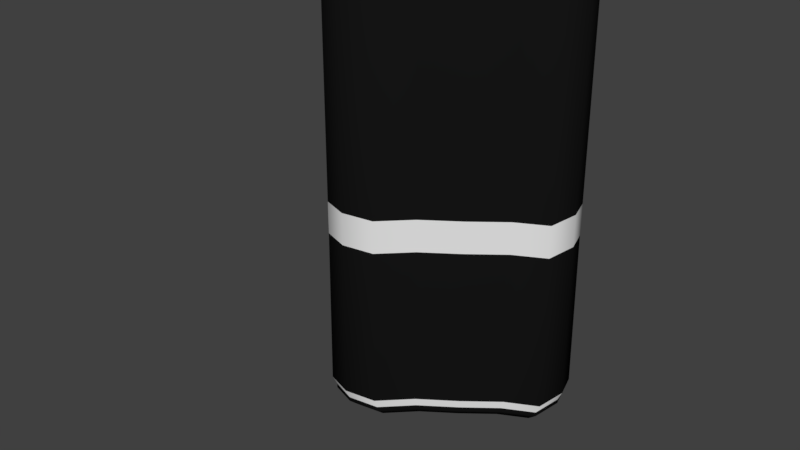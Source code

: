 # Source: punchingbag.blend  (saved by Blender 2.79.0; exported with 4.5.12 LTS)
import bpy
from mathutils import Matrix  # noqa: F401  (used for matrix-valued properties, if any)

bpy.ops.wm.read_factory_settings(use_empty=True)
scene = bpy.context.scene
scene.name = 'Scene'

# ---- collections
col_collection_1 = bpy.data.collections.new('Collection 1'); scene.collection.children.link(col_collection_1)

# ---- materials (node trees are filled in below, after node groups)
mat_material_001 = bpy.data.materials.new('Material.001')
mat_material_001.alpha_threshold = 0.0
mat_material_001.use_transparent_shadow = False
mat_material_001.diffuse_color = (0.008076, 0.008076, 0.008076, 1.0)
mat_material_001.roughness = 0.5
mat_material_002 = bpy.data.materials.new('Material.002')
mat_material_002.alpha_threshold = 0.0
mat_material_002.use_transparent_shadow = False
mat_material_002.roughness = 0.5

# ---- material node trees

# ---- world
world_world = bpy.data.worlds.new('World'); scene.world = world_world
world_world.color = (0.05088, 0.05088, 0.05088)
world_world.use_sun_shadow = False
world_world.sun_shadow_jitter_overblur = 0.0
world_world.cycles.sampling_method = 'MANUAL'

# ---- meshes
me_cylinder = bpy.data.meshes.new('Cylinder')
me_cylinder.from_pydata([(0.8286, 0.5606, 1.806), (0.8286, 0.5606, 3.629), (0.8932, 0.3555, 1.806), (0.8932, 0.3555, 3.629), (0.8533, 0.08004, 1.806), (0.8533, 0.08004, 3.629), (0.5909, -0.05753, 1.806), (0.5909, -0.05753, 3.629), (0.3126, -0.2758, 1.806), (0.3126, -0.2758, 3.629), (0.01289, -0.4859, 1.806), (0.01289, -0.4859, 3.629), (-0.2247, -0.7188, 1.806), (-0.2247, -0.7188, 3.629), (-0.4983, -0.7627, 1.806), (-0.4983, -0.7627, 3.629), (-0.7192, -0.6832, 1.806), (-0.7192, -0.6832, 3.629), (-0.8407, -0.5147, 1.806), (-0.8407, -0.5147, 3.629), (-0.8462, -0.28, 1.806), (-0.8462, -0.28, 3.629), (-0.7352, -0.01073, 1.806), (-0.7352, -0.01073, 3.629), (-0.5224, 0.2567, 1.806), (-0.5224, 0.2567, 3.629), (-0.2368, 0.4863, 1.806), (-0.2368, 0.4863, 3.629), (0.0832, 0.6469, 1.806), (0.0832, 0.6469, 3.629), (0.3943, 0.7168, 1.806), (0.3943, 0.7168, 3.629), (0.6545, 0.6867, 1.806), (0.6545, 0.6867, 3.629), (0.8235, 0.3277, 3.749), (0.764, 0.5168, 3.749), (0.7867, 0.07379, 3.749), (0.5448, -0.05304, 3.749), (0.2882, -0.2543, 3.749), (0.01188, -0.4479, 3.749), (-0.2072, -0.6627, 3.749), (-0.4594, -0.7032, 3.749), (-0.6631, -0.6299, 3.749), (-0.7751, -0.4746, 3.749), (-0.7802, -0.2582, 3.749), (-0.6778, -0.009891, 3.749), (-0.4816, 0.2367, 3.749), (-0.2183, 0.4483, 3.749), (0.0767, 0.5964, 3.749), (0.3635, 0.6608, 3.749), (0.6034, 0.6331, 3.749), (0.8619, 0.343, 3.786), (0.7996, 0.5409, 3.786), (0.8233, 0.07723, 3.786), (0.5702, -0.05551, 3.786), (0.3016, -0.2661, 3.786), (0.01244, -0.4688, 3.786), (-0.2169, -0.6936, 3.786), (-0.4808, -0.7359, 3.786), (-0.694, -0.6592, 3.786), (-0.8112, -0.4967, 3.786), (-0.8165, -0.2702, 3.786), (-0.7093, -0.01035, 3.786), (-0.5041, 0.2477, 3.786), (-0.2285, 0.4692, 3.786), (0.08028, 0.6241, 3.786), (0.3805, 0.6916, 3.786), (0.6315, 0.6626, 3.786), (0.8155, 0.3245, 3.921), (0.7566, 0.5118, 3.921), (0.7791, 0.07308, 3.921), (0.5395, -0.05253, 3.921), (0.2854, -0.2518, 3.921), (0.01177, -0.4436, 3.921), (-0.2052, -0.6563, 3.921), (-0.4549, -0.6964, 3.921), (-0.6567, -0.6238, 3.921), (-0.7676, -0.47, 3.921), (-0.7726, -0.2557, 3.921), (-0.6712, -0.009795, 3.921), (-0.477, 0.2344, 3.921), (-0.2162, 0.444, 3.921), (0.07596, 0.5906, 3.921), (0.36, 0.6545, 3.921), (0.5976, 0.627, 3.921), (0.7502, 0.2986, 3.976), (0.696, 0.4708, 3.976), (0.7167, 0.06723, 3.976), (0.4963, -0.04832, 3.976), (0.2625, -0.2316, 3.976), (0.01083, -0.4081, 3.976), (-0.1888, -0.6037, 3.976), (-0.4185, -0.6406, 3.976), (-0.6041, -0.5738, 3.976), (-0.7061, -0.4323, 3.976), (-0.7107, -0.2352, 3.976), (-0.6174, -0.009011, 3.976), (-0.4388, 0.2156, 3.976), (-0.1989, 0.4084, 3.976), (0.06988, 0.5433, 3.976), (0.3312, 0.602, 3.976), (0.5497, 0.5767, 3.976), (0.5725, 0.2278, 4.003), (0.531, 0.3592, 4.003), (0.5468, 0.0513, 4.003), (0.3787, -0.03687, 4.003), (0.2003, -0.1768, 4.003), (0.00826, -0.3114, 4.003), (-0.144, -0.4607, 4.003), (-0.3193, -0.4888, 4.003), (-0.4609, -0.4379, 4.003), (-0.5388, -0.3299, 4.003), (-0.5423, -0.1794, 4.003), (-0.4711, -0.006875, 4.003), (-0.3348, 0.1645, 4.003), (-0.1517, 0.3116, 4.003), (0.05332, 0.4145, 4.003), (0.2527, 0.4594, 4.003), (0.4194, 0.4401, 4.003), (0.8286, 0.5606, 1.671), (0.8932, 0.3555, 1.671), (0.8533, 0.08004, 1.671), (0.5909, -0.05753, 1.671), (0.3126, -0.2758, 1.671), (0.01289, -0.4859, 1.671), (-0.2247, -0.7188, 1.671), (-0.4983, -0.7627, 1.671), (-0.7192, -0.6832, 1.671), (-0.8407, -0.5147, 1.671), (-0.8462, -0.28, 1.671), (-0.7352, -0.01073, 1.671), (-0.5224, 0.2567, 1.671), (-0.2368, 0.4863, 1.671), (0.0832, 0.6469, 1.671), (0.3943, 0.7168, 1.671), (0.6545, 0.6867, 1.671), (0.828, 0.5601, 1.527), (0.8926, 0.3552, 1.527), (0.8526, 0.07998, 1.527), (0.5905, -0.05749, 1.527), (0.3123, -0.2756, 1.527), (0.01288, -0.4855, 1.527), (-0.2246, -0.7183, 1.527), (-0.4979, -0.7621, 1.527), (-0.7187, -0.6827, 1.527), (-0.84, -0.5144, 1.527), (-0.8456, -0.2798, 1.527), (-0.7346, -0.01072, 1.527), (-0.522, 0.2565, 1.527), (-0.2366, 0.4859, 1.527), (0.08313, 0.6464, 1.527), (0.394, 0.7163, 1.527), (0.654, 0.6862, 1.527), (0.8339, 0.5642, 0.1558), (0.899, 0.3577, 0.1558), (0.8588, 0.08055, 0.1558), (0.5947, -0.0579, 0.1558), (0.3145, -0.2776, 0.1558), (0.01297, -0.489, 0.1558), (-0.2262, -0.7234, 0.1558), (-0.5015, -0.7676, 0.1558), (-0.7238, -0.6876, 0.1558), (-0.8461, -0.518, 0.1558), (-0.8517, -0.2818, 0.1558), (-0.7399, -0.0108, 0.1558), (-0.5258, 0.2584, 0.1558), (-0.2383, 0.4894, 0.1558), (0.08373, 0.651, 0.1558), (0.3968, 0.7214, 0.1558), (0.6587, 0.6911, 0.1558), (0.8038, 0.5438, 0.08181), (0.8665, 0.3448, 0.08181), (0.8277, 0.07764, 0.08181), (0.5732, -0.05581, 0.08181), (0.3032, -0.2675, 0.08181), (0.0125, -0.4713, 0.08181), (-0.218, -0.6973, 0.08181), (-0.4834, -0.7398, 0.08181), (-0.6977, -0.6627, 0.08181), (-0.8155, -0.4993, 0.08181), (-0.8209, -0.2716, 0.08181), (-0.7131, -0.01041, 0.08181), (-0.5068, 0.249, 0.08181), (-0.2297, 0.4717, 0.08181), (0.0807, 0.6275, 0.08181), (0.3825, 0.6953, 0.08181), (0.6349, 0.6661, 0.08181), (0.8038, 0.5438, 0.04551), (0.8665, 0.3448, 0.04551), (0.8277, 0.07764, 0.04551), (0.5732, -0.05581, 0.04551), (0.3032, -0.2675, 0.04551), (0.0125, -0.4713, 0.04551), (-0.218, -0.6973, 0.04551), (-0.4834, -0.7398, 0.04551), (-0.6977, -0.6627, 0.04551), (-0.8155, -0.4993, 0.04551), (-0.8209, -0.2716, 0.04551), (-0.7131, -0.01041, 0.04551), (-0.5068, 0.249, 0.04551), (-0.2297, 0.4717, 0.04551), (0.0807, 0.6275, 0.04551), (0.3825, 0.6953, 0.04551), (0.6349, 0.6661, 0.04551), (0.7442, 0.5034, 0.0), (0.8022, 0.3192, 0.0), (0.7663, 0.07188, 0.0), (0.5307, -0.05167, 0.0), (0.2807, -0.2477, 0.0), (0.01158, -0.4364, 0.0), (-0.2018, -0.6455, 0.0), (-0.4475, -0.685, 0.0), (-0.6459, -0.6136, 0.0), (-0.755, -0.4623, 0.0), (-0.76, -0.2515, 0.0), (-0.6602, -0.009635, 0.0), (-0.4692, 0.2306, 0.0), (-0.2126, 0.4367, 0.0), (0.07472, 0.5809, 0.0), (0.3541, 0.6437, 0.0), (0.5878, 0.6167, 0.0)], [], [(0, 1, 3, 2), (2, 3, 5, 4), (4, 5, 7, 6), (6, 7, 9, 8), (8, 9, 11, 10), (10, 11, 13, 12), (12, 13, 15, 14), (14, 15, 17, 16), (16, 17, 19, 18), (18, 19, 21, 20), (20, 21, 23, 22), (22, 23, 25, 24), (24, 25, 27, 26), (26, 27, 29, 28), (28, 29, 31, 30), (11, 9, 38, 39), (30, 31, 33, 32), (32, 33, 1, 0), (4, 6, 122, 121), (34, 35, 52, 51), (21, 19, 43, 44), (31, 29, 48, 49), (7, 5, 36, 37), (17, 15, 41, 42), (3, 1, 35, 34), (27, 25, 46, 47), (13, 11, 39, 40), (23, 21, 44, 45), (33, 31, 49, 50), (9, 7, 37, 38), (19, 17, 42, 43), (29, 27, 47, 48), (5, 3, 34, 36), (15, 13, 40, 41), (25, 23, 45, 46), (1, 33, 50, 35), (55, 54, 71, 72), (50, 49, 66, 67), (43, 42, 59, 60), (36, 34, 51, 53), (35, 50, 67, 52), (44, 43, 60, 61), (37, 36, 53, 54), (45, 44, 61, 62), (38, 37, 54, 55), (46, 45, 62, 63), (39, 38, 55, 56), (47, 46, 63, 64), (40, 39, 56, 57), (48, 47, 64, 65), (41, 40, 57, 58), (49, 48, 65, 66), (42, 41, 58, 59), (75, 74, 91, 92), (63, 62, 79, 80), (56, 55, 72, 73), (64, 63, 80, 81), (57, 56, 73, 74), (65, 64, 81, 82), (58, 57, 74, 75), (66, 65, 82, 83), (59, 58, 75, 76), (51, 52, 69, 68), (67, 66, 83, 84), (60, 59, 76, 77), (53, 51, 68, 70), (52, 67, 84, 69), (61, 60, 77, 78), (54, 53, 70, 71), (62, 61, 78, 79), (95, 94, 111, 112), (83, 82, 99, 100), (76, 75, 92, 93), (68, 69, 86, 85), (84, 83, 100, 101), (77, 76, 93, 94), (70, 68, 85, 87), (69, 84, 101, 86), (78, 77, 94, 95), (71, 70, 87, 88), (79, 78, 95, 96), (72, 71, 88, 89), (80, 79, 96, 97), (73, 72, 89, 90), (81, 80, 97, 98), (74, 73, 90, 91), (82, 81, 98, 99), (102, 103, 118, 117, 116, 115, 114, 113, 112, 111, 110, 109, 108, 107, 106, 105, 104), (88, 87, 104, 105), (96, 95, 112, 113), (89, 88, 105, 106), (97, 96, 113, 114), (90, 89, 106, 107), (98, 97, 114, 115), (91, 90, 107, 108), (99, 98, 115, 116), (92, 91, 108, 109), (100, 99, 116, 117), (93, 92, 109, 110), (85, 86, 103, 102), (101, 100, 117, 118), (94, 93, 110, 111), (87, 85, 102, 104), (86, 101, 118, 103), (119, 120, 137, 136), (14, 16, 127, 126), (0, 2, 120, 119), (24, 26, 132, 131), (10, 12, 125, 124), (20, 22, 130, 129), (30, 32, 135, 134), (6, 8, 123, 122), (16, 18, 128, 127), (26, 28, 133, 132), (2, 4, 121, 120), (12, 14, 126, 125), (22, 24, 131, 130), (32, 0, 119, 135), (8, 10, 124, 123), (18, 20, 129, 128), (28, 30, 134, 133), (139, 140, 157, 156), (134, 135, 152, 151), (127, 128, 145, 144), (120, 121, 138, 137), (135, 119, 136, 152), (128, 129, 146, 145), (121, 122, 139, 138), (129, 130, 147, 146), (122, 123, 140, 139), (130, 131, 148, 147), (123, 124, 141, 140), (131, 132, 149, 148), (124, 125, 142, 141), (132, 133, 150, 149), (125, 126, 143, 142), (133, 134, 151, 150), (126, 127, 144, 143), (159, 160, 177, 176), (147, 148, 165, 164), (140, 141, 158, 157), (148, 149, 166, 165), (141, 142, 159, 158), (149, 150, 167, 166), (142, 143, 160, 159), (150, 151, 168, 167), (143, 144, 161, 160), (136, 137, 154, 153), (151, 152, 169, 168), (144, 145, 162, 161), (137, 138, 155, 154), (152, 136, 153, 169), (145, 146, 163, 162), (138, 139, 156, 155), (146, 147, 164, 163), (179, 180, 197, 196), (167, 168, 185, 184), (160, 161, 178, 177), (153, 154, 171, 170), (168, 169, 186, 185), (161, 162, 179, 178), (154, 155, 172, 171), (169, 153, 170, 186), (162, 163, 180, 179), (155, 156, 173, 172), (163, 164, 181, 180), (156, 157, 174, 173), (164, 165, 182, 181), (157, 158, 175, 174), (165, 166, 183, 182), (158, 159, 176, 175), (166, 167, 184, 183), (199, 200, 217, 216), (172, 173, 190, 189), (180, 181, 198, 197), (173, 174, 191, 190), (181, 182, 199, 198), (174, 175, 192, 191), (182, 183, 200, 199), (175, 176, 193, 192), (183, 184, 201, 200), (176, 177, 194, 193), (184, 185, 202, 201), (177, 178, 195, 194), (170, 171, 188, 187), (185, 186, 203, 202), (178, 179, 196, 195), (171, 172, 189, 188), (186, 170, 187, 203), (204, 205, 206, 207, 208, 209, 210, 211, 212, 213, 214, 215, 216, 217, 218, 219, 220), (192, 193, 210, 209), (200, 201, 218, 217), (193, 194, 211, 210), (201, 202, 219, 218), (194, 195, 212, 211), (187, 188, 205, 204), (202, 203, 220, 219), (195, 196, 213, 212), (188, 189, 206, 205), (203, 187, 204, 220), (196, 197, 214, 213), (189, 190, 207, 206), (197, 198, 215, 214), (190, 191, 208, 207), (198, 199, 216, 215), (191, 192, 209, 208)])
me_cylinder.polygons.foreach_set('use_smooth', [True] * 206)
me_cylinder.polygons.foreach_set('material_index', [0, 0, 0, 0, 0, 0, 0, 0, 0, 0, 0, 0, 0, 0, 0, 1, 0, 0, 1, 0, 1, 1, 1, 1, 1, 1, 1, 1, 1, 1, 1, 1, 1, 1, 1, 1, 0, 0, 0, 0, 0, 0, 0, 0, 0, 0, 0, 0, 0, 0, 0, 0, 0, 0, 0, 0, 0, 0, 0, 0, 0, 0, 0, 0, 0, 0, 0, 0, 0, 0, 0, 0, 0, 0, 0, 0, 0, 0, 0, 0, 0, 0, 0, 0, 0, 0, 0, 0, 0, 0, 0, 0, 0, 0, 0, 0, 0, 0, 0, 0, 0, 0, 0, 0, 1, 1, 1, 1, 1, 1, 1, 1, 1, 1, 1, 1, 1, 1, 1, 1, 1, 0, 1, 1, 1, 1, 1, 1, 1, 1, 1, 1, 1, 1, 1, 1, 1, 1, 1, 0, 0, 0, 0, 0, 0, 0, 0, 0, 0, 0, 0, 0, 0, 0, 0, 0, 1, 1, 1, 1, 1, 1, 1, 1, 1, 1, 1, 1, 1, 1, 1, 1, 0, 0, 0, 0, 0, 0, 0, 0, 0, 0, 0, 0, 0, 0, 0, 0, 0, 0, 0, 0, 0, 0, 0, 0, 0, 0, 0, 0, 0, 0, 0, 0, 0, 0])
me_cylinder.materials.append(mat_material_001)
me_cylinder.materials.append(mat_material_002)
me_cylinder.use_remesh_preserve_volume = False
me_cylinder.use_remesh_preserve_attributes = False
me_cylinder.use_mirror_vertex_groups = False
me_cylinder.update()
arm_armature = bpy.data.armatures.new('Armature')  # bones are not reproduced

# ---- objects
ob_armature = bpy.data.objects.new('Armature', arm_armature)
ob_punching_bag = bpy.data.objects.new('punching bag', me_cylinder)

# ---- transforms, parenting, visibility, modifiers, constraints
ob_armature.location = (-0.07642, 0.07637, 0.2135)
ob_armature.lineart.crease_threshold = 0.0
ob_punching_bag.parent = ob_armature
ob_punching_bag.matrix_parent_inverse = Matrix(((1.0, 0.0, 0.0, 0.07642), (0.0, 1.0, 0.0, -0.07637), (0.0, 0.0, 1.0, -0.2135), (0.0, 0.0, 0.0, 1.0)))
ob_punching_bag.location = (-0.01816, 0.04307, 2.837e-05)
ob_punching_bag.lineart.crease_threshold = 0.0
_vg = ob_punching_bag.vertex_groups.new(name='Bone')
for _i, _w in zip([0, 2, 4, 14, 16, 18, 20, 30, 32, 119, 120, 121, 122, 123, 124, 125, 126, 127, 128, 129, 130, 131, 132, 133, 134, 135, 136, 137, 138, 139, 140, 141, 142, 143, 144, 145, 146, 147, 148, 149, 150, 151, 152, 153, 154, 155, 156, 157, 158, 159, 160, 161, 162, 163, 164, 165, 166, 167, 168, 169, 170, 171, 172, 173, 174, 175, 176, 177, 178, 179, 180, 181, 182, 183, 184, 185, 186, 187, 188, 189, 190, 191, 192, 193, 194, 195, 196, 197, 198, 199, 200, 201, 202, 203, 204, 205, 206, 207, 208, 209, 210, 211, 212, 213, 214, 215, 216, 217, 218, 219, 220], [0.02208, 0.02195, 0.01541, 0.009125, 0.01315, 0.01241, 0.006244, 0.006657, 0.01774, 0.06284, 0.06254, 0.05809, 0.04169, 0.007647, 0.01615, 0.04539, 0.05502, 0.05758, 0.05692, 0.05261, 0.03477, 0.007986, 0.002908, 0.02867, 0.0529, 0.06024, 0.09724, 0.09672, 0.09122, 0.07558, 0.05199, 0.05838, 0.07875, 0.08812, 0.09127, 0.09038, 0.08485, 0.07142, 0.0529, 0.04846, 0.06731, 0.08507, 0.0942, 0.879, 0.8809, 0.8869, 0.9064, 0.9346, 0.9285, 0.9027, 0.8916, 0.8888, 0.8916, 0.8987, 0.9149, 0.937, 0.9426, 0.9187, 0.8951, 0.8826, 0.8933, 0.8984, 0.9007, 0.9188, 0.9395, 0.9388, 0.9153, 0.9056, 0.9035, 0.9091, 0.914, 0.9277, 0.9458, 0.9538, 0.9307, 0.9095, 0.8966, 0.8985, 0.9057, 0.9056, 0.9232, 0.94, 0.9424, 0.9195, 0.9107, 0.909, 0.9164, 0.9197, 0.9323, 0.9484, 0.9581, 0.9347, 0.9145, 0.9016, 0.9096, 0.921, 0.9146, 0.9299, 0.939, 0.9474, 0.927, 0.9204, 0.9201, 0.9325, 0.9303, 0.9398, 0.9514, 0.9643, 0.9411, 0.9246, 0.9117]): _vg.add([_i], _w, 'REPLACE')
_vg = ob_punching_bag.vertex_groups.new(name='Bone.001')
for _i, _w in zip([0, 1, 2, 3, 4, 5, 6, 7, 8, 9, 10, 11, 12, 13, 14, 15, 16, 17, 18, 19, 20, 21, 22, 23, 24, 25, 26, 27, 28, 29, 30, 31, 32, 33, 34, 35, 36, 37, 38, 39, 40, 41, 42, 43, 44, 45, 48, 49, 50, 51, 52, 53, 54, 56, 57, 58, 59, 60, 61, 62, 65, 66, 67, 68, 69, 70, 71, 74, 75, 76, 77, 78, 83, 84, 85, 86, 87, 91, 92, 93, 94, 95, 100, 101, 102, 104, 119, 120, 121, 122, 123, 124, 125, 126, 127, 128, 129, 130, 131, 132, 133, 134, 135, 136, 137, 138, 139, 140, 141, 142, 143, 144, 145, 146, 147, 148, 149, 150, 151, 152, 153, 154, 155, 156, 157, 158, 159, 160, 161, 162, 163, 164, 165, 166, 167, 168, 169, 170, 171, 172, 173, 174, 175, 176, 177, 178, 179, 180, 181, 182, 183, 184, 185, 186, 187, 188, 189, 190, 191, 192, 193, 194, 195, 196, 197, 198, 199, 200, 201, 202, 203, 204, 205, 206, 207, 208, 209, 210, 211, 212, 213, 214, 215, 216, 217, 218, 219, 220], [0.8956, 0.07564, 0.8955, 0.07447, 0.9024, 0.06865, 0.9242, 0.05578, 0.9522, 0.02356, 0.9454, 0.0334, 0.9225, 0.05953, 0.9099, 0.0675, 0.9051, 0.06988, 0.9057, 0.06844, 0.9127, 0.06293, 0.9298, 0.05139, 0.952, 0.02364, 0.9566, 0.01894, 0.9359, 0.0491, 0.9133, 0.06497, 0.9006, 0.07316, 0.05677, 0.05772, 0.05189, 0.03063, 0.001129, 0.007673, 0.03591, 0.05005, 0.05227, 0.05087, 0.04143, 0.02194, 0.01953, 0.0453, 0.05514, 0.05189, 0.05244, 0.04725, 0.02542, 0.002746, 0.02975, 0.04119, 0.04429, 0.04203, 0.03354, 0.0156, 0.01341, 0.03776, 0.05041, 0.0324, 0.03351, 0.02671, 0.006486, 0.009823, 0.02011, 0.02363, 0.02128, 0.0127, 0.01657, 0.0289, 0.02189, 0.02245, 0.01748, 0.001577, 0.01042, 0.01345, 0.01061, 0.002714, 0.007077, 0.01816, 0.001848, 0.0009774, 0.8903, 0.8907, 0.8985, 0.9204, 0.9504, 0.9431, 0.9177, 0.9047, 0.9, 0.901, 0.9085, 0.9266, 0.9502, 0.9548, 0.9324, 0.9084, 0.8952, 0.8744, 0.875, 0.8833, 0.9058, 0.9379, 0.9297, 0.9021, 0.8886, 0.884, 0.8852, 0.8932, 0.9122, 0.9374, 0.9422, 0.9178, 0.8926, 0.8791, 0.1176, 0.1158, 0.1102, 0.09149, 0.06428, 0.07026, 0.0953, 0.1059, 0.1085, 0.1058, 0.09905, 0.08347, 0.06204, 0.05657, 0.0797, 0.1023, 0.1143, 0.1038, 0.09895, 0.09683, 0.07939, 0.0594, 0.06007, 0.08296, 0.09223, 0.09422, 0.08885, 0.08416, 0.07088, 0.05336, 0.04094, 0.06796, 0.08837, 0.1007, 0.09878, 0.09185, 0.09204, 0.07511, 0.05877, 0.05648, 0.07885, 0.08725, 0.08893, 0.08174, 0.07859, 0.06643, 0.05075, 0.03246, 0.06401, 0.08342, 0.09591, 0.08805, 0.07705, 0.08335, 0.06853, 0.05972, 0.05159, 0.07143, 0.07787, 0.07814, 0.06608, 0.06827, 0.05901, 0.04544, 0.02017, 0.05763, 0.07362, 0.08605]): _vg.add([_i], _w, 'REPLACE')
_vg = ob_punching_bag.vertex_groups.new(name='Bone.002')
for _i, _w in zip([0, 1, 2, 3, 4, 5, 6, 7, 8, 9, 10, 11, 12, 13, 14, 15, 16, 17, 18, 19, 20, 21, 22, 23, 24, 25, 26, 27, 28, 29, 30, 31, 32, 33, 34, 35, 36, 37, 38, 39, 40, 41, 42, 43, 44, 45, 46, 47, 48, 49, 50, 51, 52, 53, 54, 55, 56, 57, 58, 59, 60, 61, 62, 63, 64, 65, 66, 67, 68, 69, 70, 71, 72, 73, 74, 75, 76, 77, 78, 79, 80, 81, 82, 83, 84, 85, 86, 87, 88, 89, 90, 91, 92, 93, 94, 95, 96, 97, 98, 99, 100, 101, 102, 103, 104, 105, 106, 107, 108, 109, 110, 111, 112, 113, 114, 115, 116, 117, 118, 119, 120, 121, 122, 125, 126, 127, 128, 129, 130, 133, 134, 135, 136, 137, 138, 152], [0.06839, 0.9217, 0.06854, 0.9229, 0.0649, 0.9291, 0.05215, 0.9426, 0.0198, 0.9625, 0.02866, 0.9574, 0.05328, 0.9389, 0.06057, 0.9305, 0.06336, 0.928, 0.06311, 0.9295, 0.05922, 0.9353, 0.0484, 0.9474, 0.02085, 0.9625, 0.01478, 0.9649, 0.04033, 0.9492, 0.05839, 0.933, 0.06558, 0.9243, 0.9413, 0.9403, 0.9464, 0.9585, 0.9739, 0.9705, 0.9559, 0.9485, 0.9462, 0.9476, 0.953, 0.9631, 0.9749, 0.9769, 0.9644, 0.9509, 0.943, 0.9463, 0.9458, 0.9498, 0.9612, 0.9764, 0.973, 0.9591, 0.9531, 0.9514, 0.9526, 0.9571, 0.9664, 0.9777, 0.9796, 0.9675, 0.9548, 0.9479, 0.9574, 0.9568, 0.9604, 0.9709, 0.9819, 0.9804, 0.9693, 0.9639, 0.9621, 0.9633, 0.9678, 0.9755, 0.9839, 0.9856, 0.976, 0.9657, 0.9593, 0.9629, 0.9626, 0.9652, 0.9748, 0.983, 0.9828, 0.9735, 0.9689, 0.9674, 0.9688, 0.9729, 0.9792, 0.9857, 0.9874, 0.9792, 0.9706, 0.9648, 0.9733, 0.9757, 0.9737, 0.98, 0.9829, 0.9857, 0.9798, 0.9776, 0.9778, 0.9817, 0.9818, 0.9845, 0.9871, 0.9893, 0.9835, 0.9786, 0.9753, 0.04364, 0.04357, 0.03692, 0.01742, 0.01917, 0.03061, 0.03488, 0.03416, 0.0277, 0.01199, 0.006596, 0.02749, 0.03918, 0.00677, 0.006478, 0.0009578, 0.003479]): _vg.add([_i], _w, 'REPLACE')
_m = ob_punching_bag.modifiers.new('Armature', 'ARMATURE')
_m.object = ob_armature

# ---- collection membership
col_collection_1.objects.link(ob_armature)
col_collection_1.objects.link(ob_punching_bag)

# ---- scene / render settings (as saved in the file)
scene.frame_start = 1; scene.frame_end = 250; scene.frame_set(5)
scene.render.engine = 'BLENDER_EEVEE_NEXT'
scene.render.resolution_percentage = 50
scene.render.dither_intensity = 0.0
scene.cycles.use_denoising = False
scene.cycles.samples = 128
scene.cycles.sampling_pattern = 'TABULATED_SOBOL'
scene.cycles.light_sampling_threshold = 0.0
scene.cycles.use_adaptive_sampling = False
scene.cycles.use_light_tree = False
scene.cycles.blur_glossy = 0.0
scene.cycles.sample_clamp_indirect = 0.0
scene.view_settings.view_transform = 'Standard'
bpy.context.view_layer.update()

# ---- added for rendering (the .blend has no active camera and no usable light): camera, sun
cam_auto = bpy.data.cameras.new('AutoCamera')
cam_auto.lens = 50.0
cam_auto.sensor_width = 36.0
cam_auto.clip_end = 1000.0
ob_auto_camera = bpy.data.objects.new('AutoCamera', cam_auto)
scene.collection.objects.link(ob_auto_camera)
ob_auto_camera.location = (4.69161, -6.27372, 5.59614)
ob_auto_camera.rotation_euler = (1.09748, -7.21219e-08, 0.694738)
scene.camera = ob_auto_camera
light_auto_sun = bpy.data.lights.new('AutoSun', 'SUN')
light_auto_sun.energy = 3.0
light_auto_sun.angle = 0.0523599
ob_auto_sun = bpy.data.objects.new('AutoSun', light_auto_sun)
scene.collection.objects.link(ob_auto_sun)
ob_auto_sun.rotation_euler = (0.872665, 0.174533, 0.523599)
bpy.context.view_layer.update()

